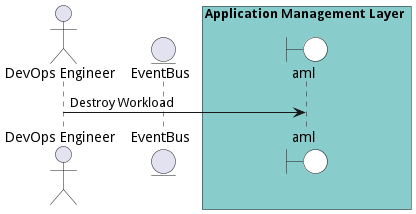

The diagram above was rendered by PlantUML. Its source (embedded in the PNG):
@startuml

actor "DevOps Engineer"


entity EventBus

box Application Management Layer #88cccc
    boundary aml #white
end box



"DevOps Engineer" -> aml: Destroy Workload



@enduml